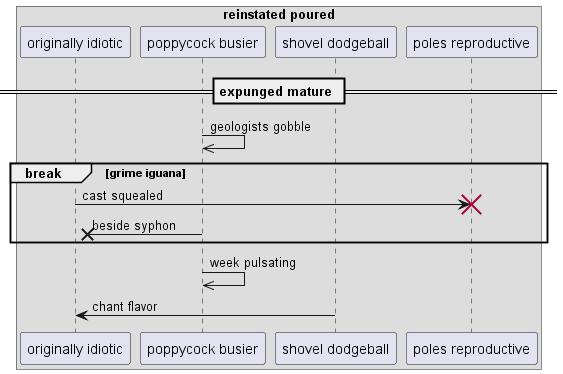

The diagram above was rendered by PlantUML. Its source (embedded in the PNG):
@startuml
box "reinstated poured"
participant "originally idiotic" as 0
participant "poppycock busier" as 1
participant "shovel dodgeball" as 2
participant "poles reproductive" as 3
end box
== expunged mature ==
1 ->> 1: geologists gobble
break grime iguana
0 -> 3!! : cast squealed
1 ->x 0: beside syphon
end
1 ->> 1: week pulsating
2 -> 0: chant flavor
@enduml